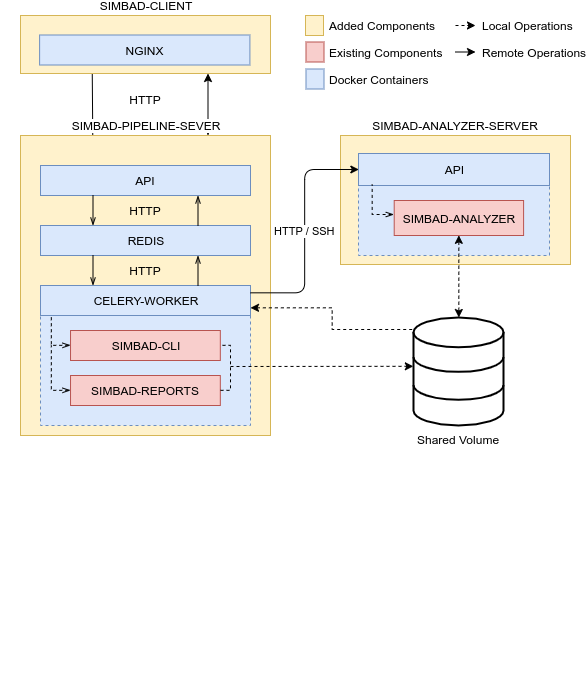

The diagram above was exported from draw.io. Its source (the exported page's mxGraphModel, read from the mxfile embedded in the PNG):
<mxGraphModel dx="1185" dy="646" grid="1" gridSize="10" guides="1" tooltips="1" connect="1" arrows="1" fold="1" page="1" pageScale="1" pageWidth="827" pageHeight="1169" math="0" shadow="0">
  <root>
    <mxCell id="0" />
    <mxCell id="1" parent="0" />
    <mxCell id="Vswz311S2GpknoJBW5-0-148" style="edgeStyle=none;rounded=0;orthogonalLoop=1;jettySize=auto;html=1;exitX=0.25;exitY=1;exitDx=0;exitDy=0;entryX=0.25;entryY=0;entryDx=0;entryDy=0;startArrow=classic;startFill=1;endArrow=openThin;endFill=0;fillColor=#FFFFFF;" parent="1" source="Vswz311S2GpknoJBW5-0-30" target="Vswz311S2GpknoJBW5-0-17" edge="1">
      <mxGeometry relative="1" as="geometry" />
    </mxCell>
    <mxCell id="Vswz311S2GpknoJBW5-0-149" style="edgeStyle=none;rounded=0;orthogonalLoop=1;jettySize=auto;html=1;exitX=0.75;exitY=1;exitDx=0;exitDy=0;entryX=0.75;entryY=0;entryDx=0;entryDy=0;startArrow=classic;startFill=1;endArrow=openThin;endFill=0;fillColor=#FFFFFF;" parent="1" source="Vswz311S2GpknoJBW5-0-36" target="Vswz311S2GpknoJBW5-0-31" edge="1">
      <mxGeometry relative="1" as="geometry" />
    </mxCell>
    <mxCell id="Vswz311S2GpknoJBW5-0-57" value="Shared Volume" style="html=1;verticalLabelPosition=bottom;align=center;labelBackgroundColor=#FFFFFF;verticalAlign=top;strokeWidth=2;strokeColor=#000000;shadow=0;dashed=0;shape=mxgraph.ios7.icons.data;labelPosition=center;" parent="1" vertex="1">
      <mxGeometry x="503" y="632" width="90" height="108" as="geometry" />
    </mxCell>
    <mxCell id="Vswz311S2GpknoJBW5-0-59" value="" style="group" parent="1" vertex="1" connectable="0">
      <mxGeometry x="430" y="450" width="230" height="130" as="geometry" />
    </mxCell>
    <mxCell id="Vswz311S2GpknoJBW5-0-33" value="SIMBAD-ANALYZER-SERVER" style="rounded=0;whiteSpace=wrap;html=1;labelPosition=center;verticalLabelPosition=top;align=center;verticalAlign=bottom;fillColor=#fff2cc;strokeColor=#d6b656;" parent="Vswz311S2GpknoJBW5-0-59" vertex="1">
      <mxGeometry width="230" height="129" as="geometry" />
    </mxCell>
    <mxCell id="b7UyuJ4PvKV3coMzP8g4-6" style="edgeStyle=orthogonalEdgeStyle;rounded=0;orthogonalLoop=1;jettySize=auto;html=1;exitX=0.5;exitY=0;exitDx=0;exitDy=0;entryX=0.5;entryY=0;entryDx=0;entryDy=0;dashed=1;startArrow=classic;startFill=1;endArrow=none;endFill=0;fillColor=#FFFFFF;" edge="1" parent="Vswz311S2GpknoJBW5-0-59" source="Vswz311S2GpknoJBW5-0-25" target="Vswz311S2GpknoJBW5-0-16">
      <mxGeometry relative="1" as="geometry" />
    </mxCell>
    <mxCell id="Vswz311S2GpknoJBW5-0-25" value="" style="rounded=0;whiteSpace=wrap;html=1;dashed=1;fillColor=#dae8fc;strokeColor=#6c8ebf;" parent="Vswz311S2GpknoJBW5-0-59" vertex="1">
      <mxGeometry x="18" y="50" width="191" height="70" as="geometry" />
    </mxCell>
    <mxCell id="Vswz311S2GpknoJBW5-0-16" value="SIMBAD-ANALYZER" style="rounded=0;whiteSpace=wrap;html=1;fillColor=#f8cecc;strokeColor=#b85450;" parent="Vswz311S2GpknoJBW5-0-59" vertex="1">
      <mxGeometry x="53.708333333333336" y="65" width="129.375" height="35" as="geometry" />
    </mxCell>
    <mxCell id="Vswz311S2GpknoJBW5-0-21" value="API" style="rounded=0;whiteSpace=wrap;html=1;fillColor=#dae8fc;strokeColor=#6c8ebf;" parent="Vswz311S2GpknoJBW5-0-59" vertex="1">
      <mxGeometry x="18" y="18" width="191" height="32" as="geometry" />
    </mxCell>
    <mxCell id="b7UyuJ4PvKV3coMzP8g4-10" style="edgeStyle=orthogonalEdgeStyle;rounded=0;orthogonalLoop=1;jettySize=auto;html=1;exitX=0;exitY=0.5;exitDx=0;exitDy=0;dashed=1;endArrow=none;endFill=0;fillColor=#FFFFFF;startArrow=openThin;startFill=0;" edge="1" parent="Vswz311S2GpknoJBW5-0-59">
      <mxGeometry relative="1" as="geometry">
        <mxPoint x="32" y="49" as="targetPoint" />
        <Array as="points">
          <mxPoint x="32.40909090909091" y="79" />
        </Array>
        <mxPoint x="53.083855799373104" y="79.10344827586232" as="sourcePoint" />
      </mxGeometry>
    </mxCell>
    <mxCell id="Vswz311S2GpknoJBW5-0-70" value="" style="group" parent="1" vertex="1" connectable="0">
      <mxGeometry x="110" y="330" width="250" height="58" as="geometry" />
    </mxCell>
    <mxCell id="Vswz311S2GpknoJBW5-0-36" value="SIMBAD-CLIENT" style="rounded=0;whiteSpace=wrap;html=1;labelPosition=center;verticalLabelPosition=top;align=center;verticalAlign=bottom;fillColor=#fff2cc;strokeColor=#d6b656;" parent="Vswz311S2GpknoJBW5-0-70" vertex="1">
      <mxGeometry width="250" height="58" as="geometry" />
    </mxCell>
    <mxCell id="Vswz311S2GpknoJBW5-0-30" value="NGINX" style="rounded=0;whiteSpace=wrap;html=1;fillColor=#dae8fc;strokeColor=#6c8ebf;" parent="Vswz311S2GpknoJBW5-0-70" vertex="1">
      <mxGeometry x="19.11764705882353" y="19.5" width="210.2941176470588" height="30" as="geometry" />
    </mxCell>
    <mxCell id="Vswz311S2GpknoJBW5-0-71" value="" style="group" parent="1" vertex="1" connectable="0">
      <mxGeometry x="395" y="330" width="18.5" height="73.5" as="geometry" />
    </mxCell>
    <mxCell id="THzQpXgZw4FpQ5s2hwLU-15" value="Added Components" style="rounded=0;html=1;labelPosition=right;verticalLabelPosition=middle;align=left;verticalAlign=middle;spacingRight=0;horizontal=1;fillColor=#fff2cc;strokeColor=#d6b656;spacing=5;" parent="Vswz311S2GpknoJBW5-0-71" vertex="1">
      <mxGeometry width="18" height="20" as="geometry" />
    </mxCell>
    <mxCell id="Vswz311S2GpknoJBW5-0-41" value="Existing Components" style="rounded=0;html=1;labelPosition=right;verticalLabelPosition=middle;align=left;verticalAlign=middle;spacingRight=0;horizontal=1;fillColor=#f8cecc;strokeColor=#b85450;spacing=5;" parent="Vswz311S2GpknoJBW5-0-71" vertex="1">
      <mxGeometry x="0.5" y="26.5" width="18" height="20" as="geometry" />
    </mxCell>
    <mxCell id="Vswz311S2GpknoJBW5-0-46" value="Docker Containers" style="rounded=0;html=1;labelPosition=right;verticalLabelPosition=middle;align=left;verticalAlign=middle;spacingRight=0;horizontal=1;fillColor=#dae8fc;strokeColor=#6c8ebf;spacing=5;" parent="Vswz311S2GpknoJBW5-0-71" vertex="1">
      <mxGeometry x="0.5" y="53.5" width="18" height="20" as="geometry" />
    </mxCell>
    <mxCell id="Vswz311S2GpknoJBW5-0-116" value="" style="group" parent="1" vertex="1" connectable="0">
      <mxGeometry x="90" y="825" width="160" height="165" as="geometry" />
    </mxCell>
    <mxCell id="Vswz311S2GpknoJBW5-0-144" value="" style="group" parent="1" vertex="1" connectable="0">
      <mxGeometry x="130" y="480" width="253" height="328" as="geometry" />
    </mxCell>
    <mxCell id="Vswz311S2GpknoJBW5-0-126" value="" style="group;container=1;" parent="Vswz311S2GpknoJBW5-0-144" vertex="1" connectable="0">
      <mxGeometry y="120" width="253" height="208" as="geometry" />
    </mxCell>
    <mxCell id="Vswz311S2GpknoJBW5-0-31" value="&lt;span style=&quot;&quot;&gt;SIMBAD-PIPELINE-SEVER&lt;/span&gt;" style="rounded=0;whiteSpace=wrap;html=1;labelPosition=center;verticalLabelPosition=top;align=center;verticalAlign=bottom;fillColor=#fff2cc;strokeColor=#d6b656;labelBackgroundColor=#FFFFFF;labelBorderColor=none;" parent="Vswz311S2GpknoJBW5-0-126" vertex="1">
      <mxGeometry x="-20" y="-150" width="250" height="300" as="geometry" />
    </mxCell>
    <mxCell id="Vswz311S2GpknoJBW5-0-127" value="" style="rounded=0;whiteSpace=wrap;html=1;dashed=1;fillColor=#dae8fc;strokeColor=#6c8ebf;" parent="Vswz311S2GpknoJBW5-0-126" vertex="1">
      <mxGeometry y="30" width="210" height="110" as="geometry" />
    </mxCell>
    <mxCell id="Vswz311S2GpknoJBW5-0-128" style="edgeStyle=orthogonalEdgeStyle;rounded=0;orthogonalLoop=1;jettySize=auto;html=1;exitX=0;exitY=0.5;exitDx=0;exitDy=0;dashed=1;endArrow=none;endFill=0;fillColor=#FFFFFF;startArrow=openThin;startFill=0;" parent="Vswz311S2GpknoJBW5-0-126" source="Vswz311S2GpknoJBW5-0-132" edge="1">
      <mxGeometry relative="1" as="geometry">
        <mxPoint x="10.5" y="60" as="targetPoint" />
        <Array as="points">
          <mxPoint x="10.5" y="105" />
        </Array>
      </mxGeometry>
    </mxCell>
    <mxCell id="Vswz311S2GpknoJBW5-0-129" value="CELERY-WORKER" style="rounded=0;whiteSpace=wrap;html=1;align=center;fillColor=#dae8fc;strokeColor=#6c8ebf;" parent="Vswz311S2GpknoJBW5-0-126" vertex="1">
      <mxGeometry width="210" height="30" as="geometry" />
    </mxCell>
    <mxCell id="Vswz311S2GpknoJBW5-0-130" style="edgeStyle=orthogonalEdgeStyle;rounded=0;orthogonalLoop=1;jettySize=auto;html=1;exitX=0;exitY=0.5;exitDx=0;exitDy=0;dashed=1;endArrow=none;endFill=0;fillColor=#FFFFFF;startArrow=openThin;startFill=0;" parent="Vswz311S2GpknoJBW5-0-126" source="Vswz311S2GpknoJBW5-0-131" edge="1">
      <mxGeometry relative="1" as="geometry">
        <mxPoint x="10.5" y="30" as="targetPoint" />
        <Array as="points">
          <mxPoint x="10.5" y="60" />
        </Array>
      </mxGeometry>
    </mxCell>
    <mxCell id="Vswz311S2GpknoJBW5-0-131" value="SIMBAD-CLI" style="rounded=0;whiteSpace=wrap;html=1;fillColor=#f8cecc;strokeColor=#b85450;" parent="Vswz311S2GpknoJBW5-0-126" vertex="1">
      <mxGeometry x="30.029895104895132" y="45" width="149.79020979020981" height="30" as="geometry" />
    </mxCell>
    <mxCell id="Vswz311S2GpknoJBW5-0-132" value="SIMBAD-REPORTS" style="rounded=0;whiteSpace=wrap;html=1;fillColor=#f8cecc;strokeColor=#b85450;" parent="Vswz311S2GpknoJBW5-0-126" vertex="1">
      <mxGeometry x="30.029895104895132" y="90" width="149.79020979020981" height="30" as="geometry" />
    </mxCell>
    <mxCell id="Vswz311S2GpknoJBW5-0-19" value="REDIS" style="rounded=0;whiteSpace=wrap;html=1;fillColor=#dae8fc;strokeColor=#6c8ebf;" parent="Vswz311S2GpknoJBW5-0-126" vertex="1">
      <mxGeometry y="-60" width="210" height="30" as="geometry" />
    </mxCell>
    <mxCell id="Vswz311S2GpknoJBW5-0-141" style="edgeStyle=none;rounded=0;orthogonalLoop=1;jettySize=auto;html=1;exitX=0.25;exitY=1;exitDx=0;exitDy=0;entryX=0.25;entryY=0;entryDx=0;entryDy=0;startArrow=none;startFill=0;endArrow=openThin;endFill=0;fillColor=#FFFFFF;" parent="Vswz311S2GpknoJBW5-0-126" source="Vswz311S2GpknoJBW5-0-19" target="Vswz311S2GpknoJBW5-0-129" edge="1">
      <mxGeometry relative="1" as="geometry" />
    </mxCell>
    <mxCell id="Vswz311S2GpknoJBW5-0-142" style="edgeStyle=none;rounded=0;orthogonalLoop=1;jettySize=auto;html=1;exitX=0.75;exitY=0;exitDx=0;exitDy=0;entryX=0.75;entryY=1;entryDx=0;entryDy=0;startArrow=none;startFill=0;endArrow=openThin;endFill=0;fillColor=#FFFFFF;" parent="Vswz311S2GpknoJBW5-0-126" source="Vswz311S2GpknoJBW5-0-129" target="Vswz311S2GpknoJBW5-0-19" edge="1">
      <mxGeometry relative="1" as="geometry" />
    </mxCell>
    <mxCell id="Vswz311S2GpknoJBW5-0-147" value="HTTP" style="text;html=1;strokeColor=none;fillColor=none;align=center;verticalAlign=middle;whiteSpace=wrap;rounded=0;glass=0;dashed=1;comic=0;" parent="Vswz311S2GpknoJBW5-0-126" vertex="1">
      <mxGeometry x="85" y="-25" width="40" height="20" as="geometry" />
    </mxCell>
    <mxCell id="Vswz311S2GpknoJBW5-0-138" value="HTTP" style="text;html=1;strokeColor=none;fillColor=none;align=center;verticalAlign=middle;whiteSpace=wrap;rounded=0;glass=0;dashed=1;comic=0;" parent="Vswz311S2GpknoJBW5-0-126" vertex="1">
      <mxGeometry x="85" y="-85" width="40" height="20" as="geometry" />
    </mxCell>
    <mxCell id="b7UyuJ4PvKV3coMzP8g4-3" value="" style="endArrow=none;dashed=1;html=1;fillColor=#FFFFFF;entryX=1;entryY=0.5;entryDx=0;entryDy=0;edgeStyle=orthogonalEdgeStyle;rounded=0;exitX=1;exitY=0.5;exitDx=0;exitDy=0;" edge="1" parent="Vswz311S2GpknoJBW5-0-126" source="Vswz311S2GpknoJBW5-0-132" target="Vswz311S2GpknoJBW5-0-131">
      <mxGeometry width="50" height="50" relative="1" as="geometry">
        <mxPoint x="-370" y="340" as="sourcePoint" />
        <mxPoint x="-320" y="290" as="targetPoint" />
      </mxGeometry>
    </mxCell>
    <mxCell id="Vswz311S2GpknoJBW5-0-17" value="API" style="rounded=0;whiteSpace=wrap;html=1;fillColor=#dae8fc;strokeColor=#6c8ebf;" parent="Vswz311S2GpknoJBW5-0-144" vertex="1">
      <mxGeometry width="210" height="30" as="geometry" />
    </mxCell>
    <mxCell id="Vswz311S2GpknoJBW5-0-140" style="edgeStyle=none;rounded=0;orthogonalLoop=1;jettySize=auto;html=1;exitX=0.75;exitY=0;exitDx=0;exitDy=0;entryX=0.75;entryY=1;entryDx=0;entryDy=0;startArrow=none;startFill=0;endArrow=openThin;endFill=0;fillColor=#FFFFFF;" parent="Vswz311S2GpknoJBW5-0-144" source="Vswz311S2GpknoJBW5-0-19" target="Vswz311S2GpknoJBW5-0-17" edge="1">
      <mxGeometry relative="1" as="geometry" />
    </mxCell>
    <mxCell id="Vswz311S2GpknoJBW5-0-139" style="edgeStyle=none;rounded=0;orthogonalLoop=1;jettySize=auto;html=1;exitX=0.25;exitY=1;exitDx=0;exitDy=0;entryX=0.25;entryY=0;entryDx=0;entryDy=0;startArrow=none;startFill=0;endArrow=openThin;endFill=0;fillColor=#FFFFFF;" parent="Vswz311S2GpknoJBW5-0-144" source="Vswz311S2GpknoJBW5-0-17" target="Vswz311S2GpknoJBW5-0-19" edge="1">
      <mxGeometry relative="1" as="geometry" />
    </mxCell>
    <mxCell id="Vswz311S2GpknoJBW5-0-145" value="HTTP / SSH" style="endArrow=classic;html=1;fillColor=#FFFFFF;entryX=0;entryY=0.5;entryDx=0;entryDy=0;exitX=1;exitY=0.25;exitDx=0;exitDy=0;startArrow=none;startFill=0;edgeStyle=orthogonalEdgeStyle;" parent="1" source="Vswz311S2GpknoJBW5-0-129" target="Vswz311S2GpknoJBW5-0-21" edge="1">
      <mxGeometry width="50" height="50" relative="1" as="geometry">
        <mxPoint x="-240" y="900" as="sourcePoint" />
        <mxPoint x="-190" y="850" as="targetPoint" />
      </mxGeometry>
    </mxCell>
    <mxCell id="b7UyuJ4PvKV3coMzP8g4-1" value="" style="endArrow=classic;dashed=1;html=1;fillColor=#FFFFFF;entryX=-0.002;entryY=0.452;entryDx=0;entryDy=0;entryPerimeter=0;endFill=1;" edge="1" parent="1" target="Vswz311S2GpknoJBW5-0-57">
      <mxGeometry width="50" height="50" relative="1" as="geometry">
        <mxPoint x="320" y="681" as="sourcePoint" />
        <mxPoint x="-190" y="890" as="targetPoint" />
      </mxGeometry>
    </mxCell>
    <mxCell id="b7UyuJ4PvKV3coMzP8g4-5" style="edgeStyle=orthogonalEdgeStyle;rounded=0;orthogonalLoop=1;jettySize=auto;html=1;exitX=1;exitY=0.75;exitDx=0;exitDy=0;entryX=0.004;entryY=0.113;entryDx=0;entryDy=0;entryPerimeter=0;dashed=1;startArrow=classic;startFill=1;endArrow=none;endFill=0;fillColor=#FFFFFF;" edge="1" parent="1" source="Vswz311S2GpknoJBW5-0-129" target="Vswz311S2GpknoJBW5-0-57">
      <mxGeometry relative="1" as="geometry" />
    </mxCell>
    <mxCell id="b7UyuJ4PvKV3coMzP8g4-8" value="" style="edgeStyle=orthogonalEdgeStyle;rounded=0;orthogonalLoop=1;jettySize=auto;html=1;dashed=1;startArrow=classic;startFill=1;endArrow=classic;endFill=1;fillColor=#FFFFFF;exitX=0.5;exitY=1;exitDx=0;exitDy=0;" edge="1" parent="1" source="Vswz311S2GpknoJBW5-0-16" target="Vswz311S2GpknoJBW5-0-57">
      <mxGeometry relative="1" as="geometry" />
    </mxCell>
    <mxCell id="b7UyuJ4PvKV3coMzP8g4-13" value="HTTP" style="text;html=1;strokeColor=none;fillColor=none;align=center;verticalAlign=middle;whiteSpace=wrap;rounded=0;glass=0;dashed=1;comic=0;" vertex="1" parent="1">
      <mxGeometry x="215" y="403.5" width="40" height="20" as="geometry" />
    </mxCell>
    <mxCell id="b7UyuJ4PvKV3coMzP8g4-19" value="Local Operations" style="endArrow=classic;html=1;fillColor=#FFFFFF;fontSize=12;dashed=1;align=left;" edge="1" parent="1">
      <mxGeometry x="1" y="5" width="50" height="50" relative="1" as="geometry">
        <mxPoint x="545" y="340" as="sourcePoint" />
        <mxPoint x="565" y="340" as="targetPoint" />
        <mxPoint x="5" y="5" as="offset" />
      </mxGeometry>
    </mxCell>
    <mxCell id="b7UyuJ4PvKV3coMzP8g4-20" value="Remote Operations" style="endArrow=classic;html=1;fillColor=#FFFFFF;fontSize=12;align=left;" edge="1" parent="1">
      <mxGeometry x="1" y="5" width="50" height="50" relative="1" as="geometry">
        <mxPoint x="545.0000000000002" y="366.5000000000001" as="sourcePoint" />
        <mxPoint x="565.0000000000002" y="366.5000000000001" as="targetPoint" />
        <mxPoint x="5" y="5" as="offset" />
      </mxGeometry>
    </mxCell>
  </root>
</mxGraphModel>